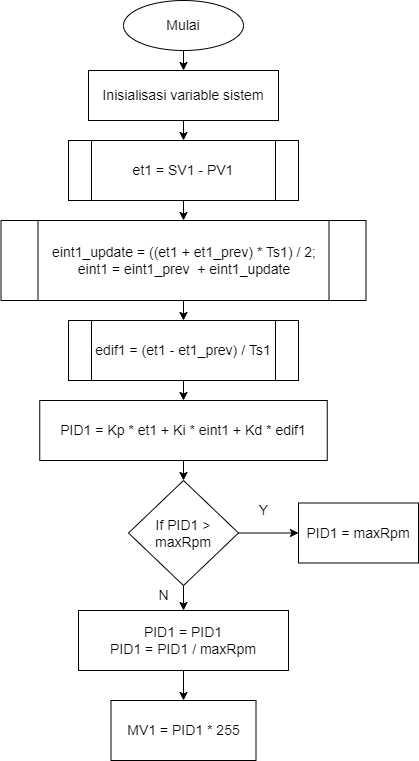

The diagram above was exported from draw.io. Its source (the exported page's mxGraphModel, read from the mxfile embedded in the PNG):
<mxGraphModel dx="1375" dy="800" grid="1" gridSize="10" guides="1" tooltips="1" connect="1" arrows="1" fold="1" page="1" pageScale="1" pageWidth="850" pageHeight="1100" math="0" shadow="0">
  <root>
    <mxCell id="0" />
    <mxCell id="1" parent="0" />
    <mxCell id="NgfjJ2kRROs57Y_T2f6c-20" style="edgeStyle=orthogonalEdgeStyle;rounded=0;orthogonalLoop=1;jettySize=auto;html=1;exitX=0.5;exitY=1;exitDx=0;exitDy=0;entryX=0.5;entryY=0;entryDx=0;entryDy=0;fontSize=14;" edge="1" parent="1" source="NgfjJ2kRROs57Y_T2f6c-5" target="NgfjJ2kRROs57Y_T2f6c-6">
      <mxGeometry relative="1" as="geometry" />
    </mxCell>
    <mxCell id="NgfjJ2kRROs57Y_T2f6c-5" value="Mulai" style="ellipse;whiteSpace=wrap;html=1;fontSize=14;" vertex="1" parent="1">
      <mxGeometry x="370" y="20" width="120" height="50" as="geometry" />
    </mxCell>
    <mxCell id="NgfjJ2kRROs57Y_T2f6c-21" style="edgeStyle=orthogonalEdgeStyle;rounded=0;orthogonalLoop=1;jettySize=auto;html=1;exitX=0.5;exitY=1;exitDx=0;exitDy=0;entryX=0.5;entryY=0;entryDx=0;entryDy=0;fontSize=14;" edge="1" parent="1" source="NgfjJ2kRROs57Y_T2f6c-6" target="NgfjJ2kRROs57Y_T2f6c-8">
      <mxGeometry relative="1" as="geometry" />
    </mxCell>
    <mxCell id="NgfjJ2kRROs57Y_T2f6c-6" value="&lt;font style=&quot;font-size: 14px;&quot;&gt;Inisialisasi variable sistem&lt;/font&gt;" style="rounded=0;whiteSpace=wrap;html=1;fontSize=14;" vertex="1" parent="1">
      <mxGeometry x="335" y="90" width="190" height="50" as="geometry" />
    </mxCell>
    <mxCell id="NgfjJ2kRROs57Y_T2f6c-22" style="edgeStyle=orthogonalEdgeStyle;rounded=0;orthogonalLoop=1;jettySize=auto;html=1;exitX=0.5;exitY=1;exitDx=0;exitDy=0;entryX=0.5;entryY=0;entryDx=0;entryDy=0;fontSize=14;" edge="1" parent="1" source="NgfjJ2kRROs57Y_T2f6c-8" target="NgfjJ2kRROs57Y_T2f6c-10">
      <mxGeometry relative="1" as="geometry" />
    </mxCell>
    <mxCell id="NgfjJ2kRROs57Y_T2f6c-8" value="et1 = SV1 - PV1" style="shape=process;whiteSpace=wrap;html=1;backgroundOutline=1;fontSize=14;" vertex="1" parent="1">
      <mxGeometry x="315" y="160" width="230" height="60" as="geometry" />
    </mxCell>
    <mxCell id="NgfjJ2kRROs57Y_T2f6c-23" style="edgeStyle=orthogonalEdgeStyle;rounded=0;orthogonalLoop=1;jettySize=auto;html=1;exitX=0.5;exitY=1;exitDx=0;exitDy=0;entryX=0.5;entryY=0;entryDx=0;entryDy=0;fontSize=14;" edge="1" parent="1" source="NgfjJ2kRROs57Y_T2f6c-10" target="NgfjJ2kRROs57Y_T2f6c-12">
      <mxGeometry relative="1" as="geometry" />
    </mxCell>
    <mxCell id="NgfjJ2kRROs57Y_T2f6c-10" value="eint1_update = ((et1 + et1_prev) * Ts1) / 2;&lt;br&gt;eint1 = eint1_prev&amp;nbsp; + eint1_update" style="shape=process;whiteSpace=wrap;html=1;backgroundOutline=1;fontSize=14;" vertex="1" parent="1">
      <mxGeometry x="247.5" y="240" width="365" height="80" as="geometry" />
    </mxCell>
    <mxCell id="NgfjJ2kRROs57Y_T2f6c-24" style="edgeStyle=orthogonalEdgeStyle;rounded=0;orthogonalLoop=1;jettySize=auto;html=1;exitX=0.5;exitY=1;exitDx=0;exitDy=0;entryX=0.5;entryY=0;entryDx=0;entryDy=0;fontSize=14;" edge="1" parent="1" source="NgfjJ2kRROs57Y_T2f6c-12" target="NgfjJ2kRROs57Y_T2f6c-13">
      <mxGeometry relative="1" as="geometry" />
    </mxCell>
    <mxCell id="NgfjJ2kRROs57Y_T2f6c-12" value="edif1 = (et1 - et1_prev) / Ts1" style="shape=process;whiteSpace=wrap;html=1;backgroundOutline=1;fontSize=14;" vertex="1" parent="1">
      <mxGeometry x="315" y="340" width="230" height="60" as="geometry" />
    </mxCell>
    <mxCell id="NgfjJ2kRROs57Y_T2f6c-26" style="edgeStyle=orthogonalEdgeStyle;rounded=0;orthogonalLoop=1;jettySize=auto;html=1;exitX=0.5;exitY=1;exitDx=0;exitDy=0;entryX=0.5;entryY=0;entryDx=0;entryDy=0;fontSize=14;" edge="1" parent="1" source="NgfjJ2kRROs57Y_T2f6c-13" target="NgfjJ2kRROs57Y_T2f6c-14">
      <mxGeometry relative="1" as="geometry" />
    </mxCell>
    <mxCell id="NgfjJ2kRROs57Y_T2f6c-13" value="PID1 = Kp * et1 + Ki * eint1 + Kd * edif1" style="rounded=0;whiteSpace=wrap;html=1;fontSize=14;" vertex="1" parent="1">
      <mxGeometry x="286.25" y="420" width="287.5" height="60" as="geometry" />
    </mxCell>
    <mxCell id="NgfjJ2kRROs57Y_T2f6c-27" style="edgeStyle=orthogonalEdgeStyle;rounded=0;orthogonalLoop=1;jettySize=auto;html=1;exitX=1;exitY=0.5;exitDx=0;exitDy=0;entryX=0;entryY=0.5;entryDx=0;entryDy=0;fontSize=14;" edge="1" parent="1" source="NgfjJ2kRROs57Y_T2f6c-14" target="NgfjJ2kRROs57Y_T2f6c-15">
      <mxGeometry relative="1" as="geometry" />
    </mxCell>
    <mxCell id="NgfjJ2kRROs57Y_T2f6c-28" style="edgeStyle=orthogonalEdgeStyle;rounded=0;orthogonalLoop=1;jettySize=auto;html=1;exitX=0.5;exitY=1;exitDx=0;exitDy=0;entryX=0.5;entryY=0;entryDx=0;entryDy=0;fontSize=14;" edge="1" parent="1" source="NgfjJ2kRROs57Y_T2f6c-14" target="NgfjJ2kRROs57Y_T2f6c-16">
      <mxGeometry relative="1" as="geometry" />
    </mxCell>
    <mxCell id="NgfjJ2kRROs57Y_T2f6c-14" value="If PID1 &amp;gt; maxRpm" style="rhombus;whiteSpace=wrap;html=1;fontSize=14;" vertex="1" parent="1">
      <mxGeometry x="375" y="500" width="110" height="105" as="geometry" />
    </mxCell>
    <mxCell id="NgfjJ2kRROs57Y_T2f6c-15" value="PID1 = maxRpm" style="rounded=0;whiteSpace=wrap;html=1;fontSize=14;" vertex="1" parent="1">
      <mxGeometry x="545" y="522.5" width="120" height="60" as="geometry" />
    </mxCell>
    <mxCell id="NgfjJ2kRROs57Y_T2f6c-29" style="edgeStyle=orthogonalEdgeStyle;rounded=0;orthogonalLoop=1;jettySize=auto;html=1;exitX=0.5;exitY=1;exitDx=0;exitDy=0;entryX=0.5;entryY=0;entryDx=0;entryDy=0;fontSize=14;" edge="1" parent="1" source="NgfjJ2kRROs57Y_T2f6c-16" target="NgfjJ2kRROs57Y_T2f6c-18">
      <mxGeometry relative="1" as="geometry" />
    </mxCell>
    <mxCell id="NgfjJ2kRROs57Y_T2f6c-16" value="PID1 = PID1&lt;br&gt;PID1 = PID1 / maxRpm" style="rounded=0;whiteSpace=wrap;html=1;fontSize=14;" vertex="1" parent="1">
      <mxGeometry x="325" y="630" width="210" height="60" as="geometry" />
    </mxCell>
    <mxCell id="NgfjJ2kRROs57Y_T2f6c-18" value="MV1 = PID1 * 255" style="rounded=0;whiteSpace=wrap;html=1;fontSize=14;" vertex="1" parent="1">
      <mxGeometry x="357.5" y="720" width="145" height="60" as="geometry" />
    </mxCell>
    <mxCell id="NgfjJ2kRROs57Y_T2f6c-30" value="Y" style="text;html=1;align=center;verticalAlign=middle;resizable=0;points=[];autosize=1;strokeColor=none;fillColor=none;fontSize=14;" vertex="1" parent="1">
      <mxGeometry x="500" y="520" width="20" height="20" as="geometry" />
    </mxCell>
    <mxCell id="NgfjJ2kRROs57Y_T2f6c-31" value="N" style="text;html=1;align=center;verticalAlign=middle;resizable=0;points=[];autosize=1;strokeColor=none;fillColor=none;fontSize=14;" vertex="1" parent="1">
      <mxGeometry x="395" y="605" width="30" height="20" as="geometry" />
    </mxCell>
  </root>
</mxGraphModel>